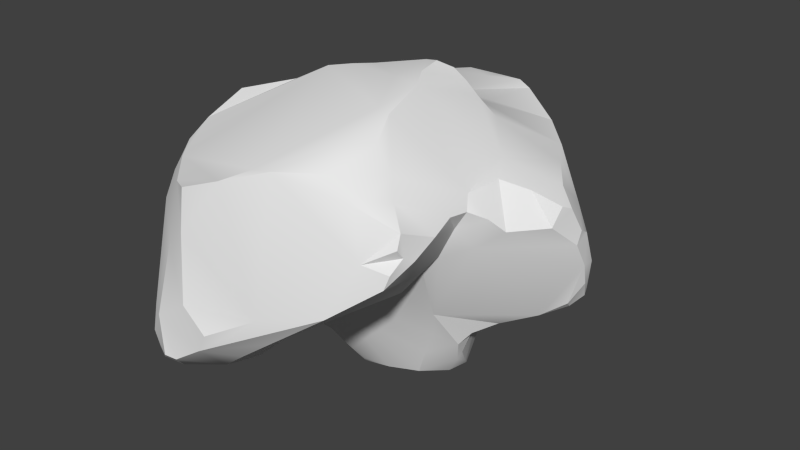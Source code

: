# Source: MineralChunks.blend  (saved by Blender 2.78.0; exported with 4.5.12 LTS)
import bpy
from mathutils import Matrix  # noqa: F401  (used for matrix-valued properties, if any)

bpy.ops.wm.read_factory_settings(use_empty=True)
scene = bpy.context.scene
scene.name = 'Scene'

# ---- collections
col_collection_1 = bpy.data.collections.new('Collection 1'); scene.collection.children.link(col_collection_1)

# ---- materials (node trees are filled in below, after node groups)
mat_material = bpy.data.materials.new('Material')
mat_material.alpha_threshold = 0.0
mat_material.use_transparent_shadow = False
mat_material.roughness = 0.5
mat_material.line_color = (0.0, 0.0, 0.0, 1.0)

# ---- node groups
ng_auto_smooth = bpy.data.node_groups.new('Auto Smooth', 'GeometryNodeTree')
_s = ng_auto_smooth.interface.new_socket(name='Geometry', in_out='OUTPUT', socket_type='NodeSocketGeometry')
_s = ng_auto_smooth.interface.new_socket(name='Geometry', in_out='INPUT', socket_type='NodeSocketGeometry')
_s = ng_auto_smooth.interface.new_socket(name='Angle', in_out='INPUT', socket_type='NodeSocketFloat')
_s.subtype = 'ANGLE'
_s.min_value = 0.0
_s.max_value = 3.142
ng_auto_smooth.is_modifier = True
_N = ng_auto_smooth.nodes; _L = ng_auto_smooth.links
n0 = _N.new('NodeGroupOutput'); n0.name = 'Group Output'; n0.location = (480, -100)
n1 = _N.new('NodeGroupInput'); n1.name = 'Group Input'; n1.location = (-420, -300)
n2 = _N.new('NodeGroupInput'); n2.name = 'Group Input.001'; n2.location = (-60, -100)
n3 = _N.new('GeometryNodeSetShadeSmooth'); n3.name = 'Set Shade Smooth'; n3.location = (120, -100)
n3.domain = 'EDGE'
n4 = _N.new('GeometryNodeSetShadeSmooth'); n4.name = 'Set Shade Smooth.001'; n4.location = (300, -100)
n5 = _N.new('GeometryNodeInputMeshEdgeAngle'); n5.name = 'Edge Angle'; n5.location = (-420, -220)
n6 = _N.new('GeometryNodeInputEdgeSmooth'); n6.name = 'Is Edge Smooth'; n6.location = (-60, -160)
n7 = _N.new('GeometryNodeInputShadeSmooth'); n7.name = 'Is Face Smooth'; n7.location = (-240, -340)
n8 = _N.new('FunctionNodeBooleanMath'); n8.name = 'Boolean Math'; n8.location = (-60, -220)
n9 = _N.new('FunctionNodeCompare'); n9.name = 'Compare'; n9.location = (-240, -180)
n9.operation = 'LESS_EQUAL'
_L.new(n5.outputs[0], n9.inputs[0])
_L.new(n4.outputs[0], n0.inputs[0])
_L.new(n1.outputs[1], n9.inputs[1])
_L.new(n9.outputs[0], n8.inputs[0])
_L.new(n7.outputs[0], n8.inputs[1])
_L.new(n2.outputs[0], n3.inputs[0])
_L.new(n6.outputs[0], n3.inputs[1])
_L.new(n3.outputs[0], n4.inputs[0])
_L.new(n8.outputs[0], n3.inputs[2])
n0.is_active_output = True

# ---- material node trees

# ---- world
world_world = bpy.data.worlds.new('World'); scene.world = world_world
world_world.color = (0.05088, 0.05088, 0.05088)
world_world.use_sun_shadow = False
world_world.sun_shadow_jitter_overblur = 0.0
world_world.cycles.sampling_method = 'NONE'
world_world.cycles.sample_map_resolution = 256

# ---- meshes
me_cube = bpy.data.meshes.new('Cube')
me_cube.from_pydata([(-1.357, 0.0484, -0.9126), (-1.512, -0.05501, -0.7805), (-0.4368, 0.002387, -1.585), (1.321, 0.5366, -0.6052), (-0.5851, 0.09665, -1.529), (-1.089, 0.1816, -1.068), (-1.334, -0.8275, -1.045), (-1.219, -1.144, -0.9994), (-0.512, -0.7717, -1.003), (-1.378, -0.506, -1.074), (-0.6001, 0.3202, -1.588), (-1.0, 0.4544, -1.074), (-1.307, 0.01008, -1.037), (-1.115, -0.3717, -1.181), (1.299, 0.6026, -0.6666), (1.168, 0.7689, -0.7404), (-0.5278, 0.9333, -1.431), (1.395, 0.6661, -0.5574), (1.457, 0.5133, -0.1936), (1.111, 0.4542, -0.7609), (1.429, 0.4198, 0.01083), (0.4959, 0.294, -1.38), (-0.6432, 0.6739, -1.576), (0.3922, 0.2079, -1.487), (-0.312, -0.1028, -1.525), (-0.0496, -0.08599, -1.488), (0.3111, 1.922, -0.4693), (-0.6649, 0.8939, -1.413), (0.4979, 0.1771, -1.316), (0.4403, 0.3898, -1.477), (0.5189, 0.4093, -1.03), (0.2273, 1.491, 0.7089), (0.1402, 0.2832, 1.256), (0.01354, -0.0733, 1.198), (1.106, -0.08526, 0.2184), (-0.7397, 0.9873, -1.263), (-1.176, -1.31, 0.5007), (-0.445, 0.8487, -1.581), (-1.036, 0.3872, -0.3481), (-1.071, 0.314, -0.842), (-0.9313, 0.7553, -1.166), (-0.8944, 1.155, -1.047), (-0.9349, 1.5, -0.5315), (-0.9431, -0.7889, -1.166), (0.2007, 1.752, 0.31), (-0.5005, 1.882, -0.3173), (0.04566, 2.007, -0.1678), (-0.0629, 2.008, -0.04503), (-0.6593, 1.568, -1.054), (-0.9418, 1.394, -0.7923), (-0.8627, 1.228, -0.2827), (-0.4914, 1.494, -0.09581), (-1.145, 0.5028, -0.1798), (0.2138, 1.976, -0.3489), (-1.293, 1.13, 0.6093), (-1.518, -0.2477, 0.6561), (-0.338, 1.981, -0.2138), (-0.109, 1.535, 0.7445), (-1.428, -0.1331, 0.7866), (-1.108, -1.678, -0.5176), (-0.3404, 1.824, -0.8977), (-0.6161, -1.795, -0.29), (-0.7084, -1.676, 0.2457), (-0.9644, -1.336, -1.046), (0.4227, -0.7531, 0.9687), (-1.455, 0.9316, 0.5249), (-1.499, 1.026, 0.4363), (-1.575, -0.05161, 0.09496), (-1.245, 0.3273, 0.3616), (-0.7659, -1.204, -1.108), (0.7311, -0.7593, -0.01851), (-0.6984, -1.85, -0.7816), (-0.4987, -0.3476, -1.11), (-1.159, -1.383, -0.8836), (0.2299, 0.8844, 0.7782), (-0.8476, -1.669, -0.986), (0.9057, -0.9159, 0.2525), (0.2927, 0.4745, 1.072), (-0.5914, -1.293, -1.039), (-1.266, -1.236, -0.8602), (-0.002028, -1.499, -0.5262), (-0.8486, -1.409, -1.07), (-0.2051, 0.9553, -1.154), (-0.8826, -1.655, 0.1025), (-0.3805, -1.812, -0.4602), (-0.4484, -1.822, -0.6142), (0.7786, 1.445, -0.5219), (0.8572, 0.8132, -0.8425), (0.6113, 0.2312, -0.9945), (0.3456, -0.3937, -0.4543), (-0.6241, -0.1887, -1.28), (-0.5317, -1.499, -0.9401), (-1.15, 0.8462, -0.1648), (-1.094, 1.082, -0.1493), (-0.07417, 0.8233, -1.464), (0.7959, 0.2839, 0.6278), (0.3233, 1.542, 0.5487), (0.5247, 0.5687, 0.7975), (0.2246, -0.5207, 1.121), (0.3288, -1.13, 0.8321), (0.6534, -1.209, 0.259), (0.903, -0.6846, 0.3504), (-0.7362, 1.322, 0.7023), (-1.375, 1.073, 0.1333), (1.239, 0.4662, 0.4461), (1.403, 0.3445, 0.3479), (-1.472, -0.6875, 0.6718), (-1.205, -1.203, 0.572), (-0.2802, -1.54, -0.7366), (0.3337, -0.5166, 1.099), (0.2216, -0.9565, 0.9692), (-1.401, 0.05742, 0.5638), (-1.159, 0.0358, 0.8787), (-1.48, -0.006082, 0.633), (-1.04, 0.6161, -0.2838), (-1.205, 0.4034, -0.02831), (-0.8385, 0.3292, 0.7748), (-1.235, 0.3667, 0.1842), (-1.359, 0.6305, 0.5752), (1.434, 0.4647, 0.1233), (0.8155, -1.152, 0.08577), (-1.378, 0.7392, 0.2256), (-0.3957, -1.545, 0.7134), (-1.246, 0.2607, 0.6198), (1.299, 0.6106, 0.2796), (-0.01632, -1.629, -0.2735), (-0.2868, -0.3901, -0.8918), (-0.2034, -1.385, 0.8037), (0.5171, -1.132, 0.6507), (-0.8929, -1.521, 0.5611), (-0.6294, 0.1586, 1.095), (0.5684, -1.053, 0.6737), (-0.06502, -0.393, -0.7251), (0.8766, -1.008, 0.3056), (0.8456, -1.119, 0.198), (0.6007, -0.4425, -0.1521), (0.8126, -0.3365, 0.2489), (0.9021, -0.3071, 0.4073), (1.019, -0.1908, 0.3368), (-0.4681, 0.3887, 0.8274), (-0.03256, 1.694, 0.3852), (-0.04537, 0.7806, 0.827), (0.3847, 0.5173, 0.9484), (0.2505, -0.09476, 1.186), (0.00962, 0.3176, 1.227), (-0.1571, 1.648, 0.2508), (1.1, 0.9809, -0.7022), (1.415, 0.5777, 0.05979), (1.438, 0.5816, -0.3935), (-0.8273, 0.7467, -1.331), (0.1694, 0.0622, 1.235), (-0.3872, 1.67, -1.026), (1.333, 0.1924, 0.2163), (-0.9609, 1.034, -0.2652), (0.2625, 0.581, 0.9095), (0.1797, 0.001086, -1.48), (-0.9982, -0.02626, -1.18), (-0.7834, -0.1025, -1.287), (-0.3838, -0.238, -1.327), (-0.2792, -0.1488, -1.465), (-1.04, 1.196, -0.1215), (-1.052, 0.3578, -0.5851), (0.3534, -0.0777, -1.163), (-0.9832, 0.4171, -1.174), (-1.541, -0.01112, -0.03024), (-1.556, -0.09875, 0.4164), (-1.02, 0.8285, 0.7315), (0.3175, 1.853, -0.6919), (-1.088, 0.3368, -0.422), (-0.02371, 1.936, 0.121), (0.07554, 1.847, -0.8357), (-0.08042, 1.277, 0.8107), (-0.467, 0.8851, -1.528), (0.4428, -0.0955, -0.9488), (0.5777, 1.319, 0.5532), (0.7954, 0.3339, -0.9093), (0.6508, 0.1622, -0.9786), (0.06631, 1.583, 0.654), (-0.884, -0.1707, -1.205), (-0.504, 1.417, 0.7499), (0.2684, 0.6359, 0.871), (1.326, 0.8175, -0.5792), (0.8666, -1.063, 0.3828), (-0.9561, 1.199, -0.195), (0.6966, -0.8955, 0.6337), (-0.05681, -1.353, 0.818), (-1.496, -0.2808, 0.8028), (-0.9202, -1.785, -0.8836), (-0.4731, 0.9985, -1.207), (-1.468, 0.9842, 0.2719), (-1.28, 0.4182, 0.634), (-0.8489, 0.102, 1.046), (-0.3442, 0.8983, -1.514), (-0.5992, -0.4032, -1.073), (0.8642, -0.2494, 0.5289), (0.8731, -0.4727, 0.4163), (0.8391, -0.9935, 0.4808), (-0.7717, 1.145, -1.192), (1.138, 0.1864, 0.4759), (0.422, 0.6702, -1.088), (-0.05348, 0.7687, -1.491), (-0.4311, 0.2245, 1.126), (1.007, 0.7925, 0.4695), (-1.305, 0.8791, 0.672), (0.9212, 0.06044, 0.5505), (0.02937, 0.5147, 0.9048), (0.8416, 1.068, 0.4829), (0.2831, 0.7607, -1.407), (0.4888, 1.763, -0.4866), (0.53, 0.2001, -1.236), (0.2501, -0.03667, -1.43), (0.5722, 0.08328, -1.084), (0.1469, 0.703, -1.477), (-1.232, 0.3426, 0.2584), (0.7057, -0.3865, -0.007668), (-0.4244, -0.4687, -0.9617), (0.508, -0.1813, -0.6926), (-0.5212, -1.149, -1.027), (-1.109, -1.612, -0.7481), (-0.7586, -0.3686, -1.108), (-0.495, -0.6089, -0.9868), (-1.364, -0.9267, -0.8874), (0.3071, 0.7665, -1.327), (0.5994, -0.8049, 0.7831), (0.4473, -1.381, -0.1949), (-0.9958, -1.764, -0.8271), (1.367, 0.266, 0.3817), (-1.009, -1.792, -0.6637), (-0.9105, -1.808, -0.4786), (-0.8133, -1.864, -0.7804), (0.1246, 1.492, 0.7643), (-0.2053, 1.561, 0.6714), (-0.5122, 1.2, 0.7983), (-0.3514, 1.413, 0.79), (0.2918, 1.81, -0.7495), (-0.8832, 1.312, -0.3788), (-0.2096, 1.82, -0.9789), (-0.112, 1.841, -0.9367), (0.04538, 1.958, 0.06806), (-0.2178, 2.022, -0.134), (-0.7079, 1.789, -0.4713), (-0.6718, 1.413, -1.118), (-0.9255, 1.325, -0.5347), (-0.7111, 1.759, -0.6658), (-0.8724, 1.684, -0.6682), (-1.113, 0.3757, -0.266), (0.2462, 0.8156, -1.083), (-1.193, 0.5484, 0.6808), (-1.263, 0.283, 0.5407), (0.211, 0.4156, 1.178), (-0.7164, -1.621, 0.5977), (-1.211, -1.394, 0.2799), (-1.414, -0.9499, 0.5775), (1.444, 0.6452, -0.2132), (0.9245, -0.2231, 0.08105), (-1.52, -0.2116, -0.8536), (-1.041, 0.8461, -0.2613), (-1.426, -0.3268, -1.055), (-1.514, -0.3799, -0.7872), (-1.293, -0.2543, -1.14), (-1.578, -0.07573, -0.5668), (-0.8777, 1.58, -0.8447), (0.5073, 1.571, -0.7292)], [], [(149, 163, 11), (31, 174, 96), (139, 232, 166), (117, 68, 213), (175, 199, 87), (156, 157, 178), (88, 30, 175), (118, 248, 190), (194, 137, 138), (99, 128, 131), (216, 211, 176), (24, 25, 159), (118, 65, 121), (57, 230, 177), (111, 113, 58), (81, 69, 78), (180, 154, 142), (58, 55, 186), (38, 161, 168), (125, 85, 224), (136, 137, 195), (149, 27, 22), (256, 153, 41), (138, 137, 136), (62, 250, 129), (109, 64, 223), (100, 134, 133), (201, 33, 144), (88, 176, 211), (247, 166, 203), (80, 224, 85), (242, 50, 235), (212, 2, 10), (133, 182, 100), (252, 36, 107), (134, 120, 76), (88, 175, 176), (195, 101, 136), (249, 144, 32), (105, 226, 152), (222, 246, 199), (148, 3, 14), (160, 183, 93), (158, 72, 90), (192, 37, 172), (245, 260, 164), (192, 188, 82), (221, 79, 251), (50, 153, 93), (142, 154, 77), (55, 58, 113), (258, 255, 257), (184, 131, 196), (122, 62, 125), (141, 74, 31), (181, 17, 14), (203, 166, 54), (165, 113, 111), (43, 7, 6), (42, 244, 49), (130, 201, 139), (149, 40, 35), (50, 93, 183), (245, 38, 168), (12, 0, 39), (15, 14, 19), (18, 253, 147), (12, 259, 257), (28, 210, 23), (169, 44, 238), (114, 52, 92), (110, 64, 109), (65, 54, 66), (191, 106, 107), (93, 103, 160), (162, 173, 132), (242, 42, 49), (206, 181, 86), (46, 47, 169), (19, 14, 3), (94, 37, 192), (27, 149, 35), (129, 107, 36), (61, 83, 228), (129, 36, 251), (41, 241, 197), (79, 221, 7), (71, 85, 228), (57, 231, 233), (4, 2, 90), (232, 171, 233), (163, 5, 11), (239, 47, 46), (125, 84, 85), (105, 124, 104), (206, 202, 124), (40, 149, 11), (124, 202, 104), (257, 259, 9), (139, 166, 116), (247, 116, 166), (123, 116, 190), (171, 232, 141), (116, 247, 190), (139, 205, 141), (232, 139, 141), (123, 190, 248), (152, 198, 34), (30, 199, 175), (138, 34, 204), (226, 198, 152), (34, 198, 204), (215, 72, 126), (138, 204, 194), (110, 99, 64), (99, 223, 64), (131, 184, 223), (223, 99, 131), (254, 20, 34), (162, 211, 173), (19, 216, 175), (148, 18, 3), (20, 152, 34), (214, 216, 254), (28, 162, 210), (162, 28, 211), (254, 18, 20), (18, 19, 3), (18, 254, 19), (244, 261, 49), (216, 176, 175), (216, 214, 135), (216, 173, 211), (216, 135, 89), (216, 19, 254), (177, 140, 57), (121, 115, 117), (140, 231, 57), (117, 213, 68), (118, 121, 248), (66, 189, 65), (121, 68, 248), (65, 189, 121), (121, 117, 68), (5, 163, 156), (163, 10, 4), (157, 163, 4), (163, 149, 22), (163, 22, 10), (119, 147, 124), (163, 157, 156), (48, 151, 241), (112, 111, 58), (124, 105, 119), (81, 91, 75), (81, 78, 91), (42, 242, 235), (180, 142, 97), (55, 106, 186), (218, 75, 225), (81, 75, 63), (75, 73, 63), (75, 187, 225), (75, 218, 73), (262, 86, 146), (167, 208, 262), (146, 86, 181), (262, 208, 86), (167, 26, 208), (103, 121, 189), (115, 92, 52), (134, 100, 120), (103, 92, 121), (92, 115, 121), (115, 52, 245), (52, 38, 245), (52, 114, 38), (125, 224, 100), (46, 56, 239), (100, 224, 120), (26, 167, 170), (243, 45, 60), (243, 240, 45), (53, 26, 170), (170, 237, 60), (60, 45, 56), (56, 46, 53), (56, 170, 60), (56, 53, 170), (66, 103, 189), (153, 50, 242), (22, 27, 37), (27, 172, 37), (73, 7, 63), (41, 242, 49), (161, 40, 39), (256, 161, 114), (153, 242, 41), (40, 11, 39), (40, 161, 256), (41, 40, 256), (161, 38, 114), (48, 60, 151), (254, 138, 136), (254, 34, 138), (195, 184, 101), (129, 83, 62), (194, 204, 95), (249, 150, 77), (249, 32, 150), (143, 194, 95), (194, 184, 195), (194, 143, 109), (184, 194, 223), (196, 182, 133), (142, 143, 95), (142, 77, 143), (194, 109, 223), (133, 101, 196), (101, 184, 196), (33, 201, 130), (142, 95, 97), (77, 150, 143), (32, 144, 150), (203, 65, 118), (118, 190, 247), (144, 33, 150), (118, 247, 203), (16, 27, 35), (35, 188, 16), (71, 75, 91), (108, 85, 91), (85, 71, 91), (227, 225, 187), (23, 210, 155), (108, 80, 85), (133, 134, 76), (2, 4, 10), (94, 200, 37), (212, 10, 200), (212, 207, 29), (23, 212, 29), (25, 24, 2), (212, 155, 25), (181, 253, 17), (10, 22, 37), (200, 10, 37), (212, 23, 155), (25, 2, 212), (253, 148, 17), (76, 70, 101), (76, 120, 70), (214, 136, 101), (70, 135, 214), (70, 214, 101), (105, 152, 119), (76, 101, 133), (152, 20, 119), (168, 161, 39), (17, 148, 14), (159, 158, 24), (194, 195, 137), (158, 2, 24), (158, 90, 2), (248, 68, 111), (111, 123, 248), (117, 164, 68), (245, 164, 115), (168, 39, 0), (260, 168, 1), (115, 164, 117), (168, 0, 1), (207, 246, 222), (260, 245, 168), (68, 164, 111), (192, 82, 94), (192, 172, 16), (246, 94, 82), (192, 16, 188), (246, 207, 94), (251, 79, 59), (106, 67, 252), (55, 165, 106), (67, 106, 165), (260, 258, 164), (252, 221, 251), (252, 258, 221), (36, 252, 251), (258, 67, 164), (150, 33, 143), (98, 109, 143), (252, 67, 258), (73, 218, 59), (79, 73, 59), (98, 143, 33), (113, 165, 55), (177, 230, 31), (7, 221, 6), (258, 9, 221), (234, 170, 167), (255, 258, 260), (221, 9, 6), (211, 28, 209), (258, 257, 9), (260, 1, 255), (100, 196, 128), (29, 207, 222), (30, 29, 199), (88, 211, 209), (29, 30, 21), (30, 88, 209), (29, 222, 199), (30, 209, 21), (185, 99, 110), (196, 100, 182), (196, 131, 128), (110, 127, 185), (225, 227, 218), (227, 59, 218), (5, 156, 12), (240, 243, 244), (128, 185, 100), (156, 259, 12), (136, 214, 254), (250, 62, 122), (185, 125, 100), (61, 125, 62), (122, 125, 185), (128, 99, 185), (61, 84, 125), (202, 206, 97), (95, 204, 198), (74, 180, 174), (202, 97, 95), (172, 27, 16), (180, 206, 174), (95, 198, 104), (261, 41, 49), (104, 202, 95), (206, 180, 97), (74, 174, 31), (230, 141, 31), (230, 171, 141), (232, 233, 179), (181, 15, 146), (181, 14, 15), (54, 166, 102), (54, 65, 203), (165, 111, 67), (232, 179, 102), (102, 166, 232), (240, 51, 45), (111, 164, 67), (50, 51, 235), (145, 140, 169), (169, 47, 239), (42, 240, 244), (51, 42, 235), (239, 145, 169), (239, 56, 145), (43, 9, 13), (51, 56, 45), (56, 51, 145), (240, 42, 51), (69, 81, 63), (9, 43, 6), (63, 43, 69), (9, 259, 13), (209, 28, 21), (43, 63, 7), (155, 210, 25), (205, 201, 144), (205, 77, 154), (139, 201, 205), (111, 112, 123), (191, 116, 112), (93, 153, 256), (249, 205, 144), (112, 116, 123), (116, 130, 139), (205, 249, 77), (116, 191, 130), (13, 259, 156), (40, 41, 197), (104, 198, 226), (40, 197, 35), (71, 229, 75), (104, 226, 105), (187, 229, 227), (227, 229, 228), (229, 187, 75), (5, 12, 39), (175, 15, 19), (148, 253, 18), (18, 147, 20), (175, 87, 15), (103, 93, 92), (147, 119, 20), (93, 256, 92), (246, 87, 199), (188, 35, 197), (236, 82, 151), (262, 170, 234), (237, 170, 82), (197, 241, 188), (151, 82, 241), (237, 82, 236), (82, 170, 262), (246, 262, 87), (246, 82, 262), (241, 82, 188), (207, 212, 94), (231, 145, 179), (231, 140, 145), (54, 103, 66), (103, 54, 160), (160, 54, 102), (51, 102, 179), (255, 1, 0), (160, 51, 183), (160, 102, 51), (51, 50, 183), (145, 51, 179), (212, 200, 94), (12, 255, 0), (257, 255, 12), (15, 87, 146), (146, 87, 262), (28, 23, 21), (31, 96, 177), (21, 23, 29), (44, 177, 96), (177, 44, 140), (217, 78, 69), (44, 169, 140), (219, 220, 8), (13, 219, 43), (13, 156, 178), (193, 72, 215), (220, 193, 215), (8, 217, 43), (178, 219, 13), (217, 69, 43), (43, 219, 8), (220, 219, 193), (256, 114, 92), (261, 244, 243), (98, 110, 109), (127, 107, 122), (48, 243, 60), (48, 261, 243), (127, 110, 98), (98, 33, 130), (112, 106, 191), (112, 58, 186), (250, 122, 129), (106, 112, 186), (191, 98, 130), (127, 191, 107), (126, 72, 158), (191, 127, 98), (122, 107, 129), (126, 210, 162), (25, 210, 126), (173, 216, 89), (126, 162, 132), (158, 25, 126), (132, 173, 89), (158, 159, 25), (236, 151, 60), (208, 44, 86), (208, 26, 53), (238, 53, 46), (44, 96, 174), (206, 124, 147), (181, 206, 253), (238, 46, 169), (206, 147, 253), (44, 174, 86), (238, 44, 208), (86, 174, 206), (53, 238, 208), (180, 74, 141), (154, 141, 205), (154, 180, 141), (70, 89, 135), (126, 8, 220), (80, 132, 89), (220, 215, 126), (91, 217, 108), (91, 78, 217), (8, 132, 80), (89, 70, 224), (70, 120, 224), (217, 80, 108), (80, 89, 224), (217, 8, 80), (8, 126, 132), (62, 83, 61), (227, 228, 59), (129, 251, 83), (178, 90, 219), (251, 59, 83), (178, 157, 90), (59, 228, 83), (90, 72, 193), (219, 90, 193), (261, 48, 241), (261, 241, 41), (79, 7, 73), (157, 4, 90), (228, 85, 61), (85, 84, 61), (71, 228, 229), (233, 231, 179), (171, 230, 57), (171, 57, 233), (5, 39, 11), (237, 236, 60), (252, 107, 106), (127, 122, 185), (234, 167, 262)])
me_cube.polygons.foreach_set('use_smooth', [True] * 522)
_uv = me_cube.uv_layers.new(name='UVMap')
_uv.uv.foreach_set('vector', [0.0794, 0.288, 0.05208, 0.2423, 0.06323, 0.2326, 0.4279, 0.6418, 0.4114, 0.6965, 0.4041, 0.6501, 0.8058, 0.1269, 0.7001, 0.1478, 0.73, 0.06607, 0.2335, 0.3173, 0.2335, 0.3426, 0.232, 0.328, 0.5613, 0.5932, 0.5515, 0.5216, 0.6136, 0.5521, 0.8586, 0.5371, 0.8773, 0.5654, 0.858, 0.5615, 0.5319, 0.5846, 0.5385, 0.5575, 0.5613, 0.5932, 0.1961, 0.03951, 0.1529, 0.02224, 0.175, 0.02007, 0.3137, 0.1732, 0.2994, 0.1849, 0.28, 0.1699, 0.4054, 0.2889, 0.3704, 0.2927, 0.3666, 0.2802, 0.773, 0.5052, 0.7165, 0.5332, 0.7138, 0.513, 0.9313, 0.6133, 0.9481, 0.6414, 0.9251, 0.6218, 0.1961, 0.03951, 0.2282, 0.06355, 0.1854, 0.08783, 0.544, 0.8309, 0.5215, 0.8532, 0.5173, 0.8322, 0.8481, 0.01027, 0.8613, 0.0, 0.8877, 0.008591, 0.4696, 0.2228, 0.4844, 0.1986, 0.5065, 0.2157, 0.821, 0.2535, 0.8296, 0.2527, 0.838, 0.2696, 0.2115, 0.3219, 0.1946, 0.3369, 0.1911, 0.3173, 0.9152, 0.7611, 0.9153, 0.7277, 0.9229, 0.7493, 0.1316, 0.7377, 0.1277, 0.6562, 0.1677, 0.8019, 0.8064, 0.9963, 0.782, 0.9982, 0.7843, 0.975, 0.0794, 0.288, 0.09045, 0.3125, 0.05369, 0.3173, 0.1638, 0.1623, 0.1851, 0.1781, 0.1464, 0.2808, 0.8204, 0.3523, 0.8436, 0.3585, 0.8393, 0.3838, 0.6814, 0.7561, 0.6666, 0.7086, 0.6937, 0.702, 0.4217, 0.1969, 0.4042, 0.2317, 0.3706, 0.2424, 0.5735, 0.3224, 0.5588, 0.2973, 0.5735, 0.2838, 0.2335, 0.5129, 0.2868, 0.5642, 0.2358, 0.5775, 0.2379, 0.8985, 0.2335, 0.8893, 0.2496, 0.8769, 0.7605, 0.03217, 0.73, 0.06607, 0.7138, 0.02833, 0.1664, 0.7226, 0.1677, 0.8019, 0.1277, 0.6562, 0.2008, 0.2311, 0.2062, 0.1963, 0.2096, 0.2129, 0.504, 0.89, 0.5869, 0.9828, 0.5417, 1.0, 0.6076, 0.2984, 0.5957, 0.2945, 0.6076, 0.2568, 0.782, 0.6548, 0.74, 0.6895, 0.7452, 0.6746, 0.8212, 0.8882, 0.8371, 0.8851, 0.809, 0.9156, 0.5319, 0.5846, 0.5613, 0.5932, 0.5297, 0.5955, 0.7843, 0.975, 0.7939, 0.9465, 0.8064, 0.9963, 0.8722, 0.2488, 0.887, 0.2207, 0.8919, 0.2389, 0.2074, 0.5951, 0.2172, 0.5896, 0.2324, 0.6095, 0.5336, 0.2568, 0.546, 0.2891, 0.5155, 0.2891, 0.1991, 0.6965, 0.2135, 0.7271, 0.2072, 0.7384, 0.214, 0.17, 0.2091, 0.1813, 0.1991, 0.164, 0.899, 0.6202, 0.8639, 0.6205, 0.8815, 0.5904, 0.6018, 0.6727, 0.5951, 0.6557, 0.6031, 0.6558, 0.9266, 0.7716, 1.0, 0.7153, 1.0, 0.7909, 0.6018, 0.6727, 0.647, 0.6675, 0.6459, 0.7015, 0.09638, 0.5505, 0.05592, 0.5482, 0.04149, 0.3925, 0.2062, 0.1963, 0.1851, 0.1781, 0.1991, 0.164, 0.838, 0.2696, 0.8296, 0.2527, 0.8554, 0.2587, 0.1946, 0.3369, 0.2115, 0.3219, 0.2272, 0.342, 0.1689, 0.5347, 0.1911, 0.5443, 0.1754, 0.574, 0.3485, 0.2584, 0.3666, 0.2802, 0.3219, 0.2746, 0.01271, 0.7879, 0.03298, 0.7102, 0.1316, 0.7377, 0.4279, 0.7517, 0.4637, 0.7604, 0.4685, 0.8425, 0.6666, 0.5998, 0.6598, 0.6219, 0.641, 0.6178, 0.7138, 0.02833, 0.73, 0.06607, 0.6828, 0.0365, 0.8919, 0.2664, 0.8974, 0.2324, 0.9118, 0.2375, 0.9063, 0.1584, 0.9527, 0.1174, 0.9611, 0.1616, 0.2215, 0.2425, 0.2335, 0.2732, 0.1916, 0.2659, 0.8908, 0.1281, 0.8872, 0.1568, 0.8421, 0.148, 0.0794, 0.288, 0.09187, 0.2662, 0.1117, 0.2991, 0.9152, 0.8142, 0.8852, 0.8405, 0.899, 0.8214, 0.9266, 0.7716, 0.9152, 0.7611, 0.9229, 0.7493, 0.9555, 0.6548, 0.9621, 0.6726, 0.916, 0.6912, 0.6416, 0.5879, 0.641, 0.6178, 0.6067, 0.6134, 0.2015, 0.6677, 0.1851, 0.6755, 0.1859, 0.6397, 0.2219, 0.576, 0.186, 0.5896, 0.1754, 0.574, 0.6963, 0.5615, 0.721, 0.6013, 0.688, 0.5879, 0.4807, 0.7503, 0.4756, 0.7975, 0.4691, 0.7488, 0.1355, 0.1491, 0.1296, 0.126, 0.1707, 0.1478, 0.4262, 0.2626, 0.4042, 0.2317, 0.4217, 0.1969, 0.7035, 0.005486, 0.6828, 0.0365, 0.6909, 0.0, 0.2355, 0.4512, 0.3205, 0.3306, 0.398, 0.3457, 0.1991, 0.164, 0.2181, 0.1219, 0.214, 0.17, 0.7382, 0.5653, 0.7505, 0.5354, 0.8301, 0.565, 0.2008, 0.2311, 0.2215, 0.2425, 0.1916, 0.2659, 0.4105, 0.7484, 0.2814, 0.8463, 0.2674, 0.7305, 0.6286, 0.2995, 0.6184, 0.28, 0.6286, 0.2568, 0.2324, 0.7535, 0.2072, 0.7384, 0.2135, 0.7271, 0.4835, 0.9173, 0.4749, 0.971, 0.4691, 0.9542, 0.09045, 0.3125, 0.0794, 0.288, 0.1117, 0.2991, 0.6937, 0.702, 0.7452, 0.6746, 0.74, 0.6895, 0.6929, 0.8329, 0.7095, 0.7666, 0.735, 0.846, 0.6937, 0.702, 0.74, 0.6895, 0.7509, 0.7198, 0.1464, 0.2808, 0.1709, 0.3133, 0.1351, 0.3007, 0.05592, 0.5482, 0.09638, 0.5505, 0.06796, 0.5689, 0.725, 0.8946, 0.6899, 0.8819, 0.735, 0.846, 0.544, 0.8309, 0.5497, 0.8146, 0.5803, 0.8245, 0.9273, 0.5663, 0.9355, 0.5897, 0.8815, 0.5904, 0.7001, 0.1478, 0.7059, 0.2076, 0.6786, 0.176, 0.05208, 0.2423, 0.03212, 0.2105, 0.06323, 0.2326, 0.9452, 0.4714, 0.9442, 0.4941, 0.9224, 0.4973, 0.1316, 0.7377, 0.1168, 0.6769, 0.1277, 0.6562, 0.4188, 0.8769, 0.3996, 0.8425, 0.4279, 0.8466, 0.4105, 0.7484, 0.4191, 0.7917, 0.3996, 0.8425, 0.09187, 0.2662, 0.0794, 0.288, 0.06323, 0.2326, 0.3996, 0.8425, 0.4191, 0.7917, 0.4279, 0.8466, 0.9672, 0.2237, 0.9455, 0.2324, 0.9619, 0.2024, 0.8058, 0.1269, 0.73, 0.06607, 0.8005, 0.07441, 0.7605, 0.03217, 0.8005, 0.07441, 0.73, 0.06607, 0.7964, 0.01335, 0.8005, 0.07441, 0.7746, 0.01463, 0.7059, 0.2076, 0.7001, 0.1478, 0.7709, 0.1959, 0.8005, 0.07441, 0.7605, 0.03217, 0.7746, 0.01463, 0.8058, 0.1269, 0.8069, 0.1992, 0.7709, 0.1959, 0.7001, 0.1478, 0.8058, 0.1269, 0.7709, 0.1959, 0.1556, 0.01183, 0.175, 0.02007, 0.1529, 0.02224, 0.2335, 0.1176, 0.2766, 0.112, 0.2591, 0.1588, 0.5385, 0.5575, 0.5515, 0.5216, 0.5613, 0.5932, 0.28, 0.1699, 0.2591, 0.1588, 0.306, 0.1301, 0.5155, 0.324, 0.5183, 0.2891, 0.538, 0.324, 0.2591, 0.1588, 0.2766, 0.112, 0.306, 0.1301, 0.8436, 0.6237, 0.8286, 0.6424, 0.8333, 0.602, 0.28, 0.1699, 0.306, 0.1301, 0.3137, 0.1732, 0.4262, 0.2626, 0.4054, 0.2889, 0.4042, 0.2317, 0.4054, 0.2889, 0.3706, 0.2424, 0.4042, 0.2317, 0.3666, 0.2802, 0.3485, 0.2584, 0.3706, 0.2424, 0.3706, 0.2424, 0.4054, 0.2889, 0.3666, 0.2802, 0.8084, 0.3884, 0.7183, 0.3333, 0.7963, 0.3542, 0.7382, 0.5653, 0.7165, 0.5332, 0.7505, 0.5354, 0.6757, 0.4414, 0.773, 0.5052, 0.6964, 0.4882, 0.6722, 0.3704, 0.6924, 0.3497, 0.6666, 0.4043, 0.7183, 0.3333, 0.759, 0.3266, 0.7963, 0.3542, 0.8295, 0.4216, 0.773, 0.5052, 0.8084, 0.3884, 0.6963, 0.5615, 0.7382, 0.5653, 0.721, 0.6013, 0.7382, 0.5653, 0.6963, 0.5615, 0.7165, 0.5332, 0.8084, 0.3884, 0.6924, 0.3497, 0.7183, 0.3333, 0.6924, 0.3497, 0.6757, 0.4414, 0.6666, 0.4043, 0.6924, 0.3497, 0.8084, 0.3884, 0.6757, 0.4414, 0.2335, 0.2732, 0.2095, 0.2867, 0.1916, 0.2659, 0.773, 0.5052, 0.7138, 0.513, 0.6964, 0.4882, 0.773, 0.5052, 0.8295, 0.4216, 0.8294, 0.4476, 0.773, 0.5052, 0.7505, 0.5354, 0.7165, 0.5332, 0.773, 0.5052, 0.8294, 0.4476, 0.8206, 0.5004, 0.773, 0.5052, 0.6757, 0.4414, 0.8084, 0.3884, 0.5173, 0.8322, 0.5087, 0.7909, 0.544, 0.8309, 0.1854, 0.08783, 0.1284, 0.09953, 0.1386, 0.071, 0.5087, 0.7909, 0.5497, 0.8146, 0.544, 0.8309, 0.2286, 0.3411, 0.2272, 0.3311, 0.2286, 0.3173, 0.1961, 0.03951, 0.1854, 0.08783, 0.1529, 0.02224, 0.2335, 0.07934, 0.2174, 0.09676, 0.2282, 0.06355, 0.1854, 0.08783, 0.146, 0.04699, 0.1529, 0.02224, 0.2282, 0.06355, 0.2174, 0.09676, 0.1854, 0.08783, 0.1854, 0.08783, 0.1386, 0.071, 0.146, 0.04699, 0.03212, 0.2105, 0.05208, 0.2423, 0.0, 0.2119, 0.8926, 0.5014, 0.9481, 0.5447, 0.9273, 0.5663, 0.8773, 0.5654, 0.8926, 0.5014, 0.9273, 0.5663, 0.05208, 0.2423, 0.0794, 0.288, 0.05369, 0.3173, 0.05208, 0.2423, 0.05369, 0.3173, 0.01151, 0.2953, 0.3847, 0.8738, 0.3718, 0.8625, 0.3996, 0.8425, 0.8926, 0.5014, 0.8773, 0.5654, 0.8586, 0.5371, 0.5382, 0.3266, 0.5731, 0.3434, 0.5202, 0.3403, 0.8817, 0.04946, 0.8481, 0.01027, 0.8877, 0.008591, 0.3996, 0.8425, 0.4188, 0.8769, 0.3847, 0.8738, 0.4696, 0.2228, 0.5119, 0.2442, 0.4655, 0.2568, 0.4696, 0.2228, 0.5065, 0.2157, 0.5119, 0.2442, 0.2215, 0.2425, 0.2008, 0.2311, 0.2096, 0.2129, 0.5588, 0.2597, 0.583, 0.2568, 0.583, 0.2838, 0.1946, 0.3369, 0.136, 0.3344, 0.1911, 0.3173, 0.9579, 0.04187, 0.913, 0.0409, 0.941, 0.02519, 0.9059, 0.07663, 0.913, 0.0409, 0.9208, 0.08817, 0.913, 0.0409, 0.9542, 0.07955, 0.9208, 0.08817, 0.913, 0.0409, 0.9288, 0.0236, 0.941, 0.02519, 0.913, 0.0409, 0.9579, 0.04187, 0.9542, 0.07955, 0.6125, 0.7938, 0.647, 0.8186, 0.6264, 0.8787, 0.6163, 0.7553, 0.647, 0.7745, 0.6125, 0.7938, 0.2614, 0.8115, 0.2674, 0.7305, 0.2814, 0.8463, 0.6125, 0.7938, 0.647, 0.7745, 0.647, 0.8186, 0.2335, 0.6501, 0.2585, 0.6373, 0.2612, 0.6705, 0.2181, 0.1219, 0.1854, 0.08783, 0.2174, 0.09676, 0.1284, 0.09953, 0.1707, 0.1478, 0.1296, 0.126, 0.1686, 0.8873, 0.1448, 0.8693, 0.1761, 0.8731, 0.2181, 0.1219, 0.1707, 0.1478, 0.1854, 0.08783, 0.1707, 0.1478, 0.1284, 0.09953, 0.1854, 0.08783, 0.1284, 0.09953, 0.1296, 0.126, 0.1089, 0.1283, 0.1296, 0.126, 0.1044, 0.141, 0.1089, 0.1283, 0.1296, 0.126, 0.1355, 0.1491, 0.1044, 0.141, 0.1316, 0.7377, 0.1677, 0.8019, 0.1448, 0.8693, 0.9224, 0.4973, 0.9449, 0.4505, 0.9452, 0.4714, 0.1448, 0.8693, 0.1677, 0.8019, 0.1761, 0.8731, 0.8692, 0.5008, 0.8436, 0.4823, 0.8448, 0.4452, 0.9211, 0.3664, 0.9452, 0.4204, 0.8678, 0.3939, 0.9211, 0.3664, 0.9429, 0.3821, 0.9452, 0.4204, 0.8897, 0.5014, 0.8692, 0.5008, 0.8448, 0.4452, 0.8448, 0.4452, 0.8468, 0.417, 0.8678, 0.3939, 0.8678, 0.3939, 0.9452, 0.4204, 0.9449, 0.4505, 0.9449, 0.4505, 0.9224, 0.4973, 0.8897, 0.5014, 0.9449, 0.4505, 0.8448, 0.4452, 0.8678, 0.3939, 0.9449, 0.4505, 0.8897, 0.5014, 0.8448, 0.4452, 0.2335, 0.07934, 0.2181, 0.1219, 0.2174, 0.09676, 0.1851, 0.1781, 0.2062, 0.1963, 0.2008, 0.2311, 0.5987, 0.6219, 0.6239, 0.6331, 0.5951, 0.6557, 0.6239, 0.6331, 0.6031, 0.6558, 0.5951, 0.6557, 0.9542, 0.07955, 0.9527, 0.1174, 0.9208, 0.08817, 0.1464, 0.2808, 0.2008, 0.2311, 0.1916, 0.2659, 0.08509, 0.1666, 0.09187, 0.2662, 0.06275, 0.1934, 0.1638, 0.1623, 0.08509, 0.1666, 0.1355, 0.1491, 0.1851, 0.1781, 0.2008, 0.2311, 0.1464, 0.2808, 0.09187, 0.2662, 0.06323, 0.2326, 0.06275, 0.1934, 0.09187, 0.2662, 0.08509, 0.1666, 0.1638, 0.1623, 0.1464, 0.2808, 0.09187, 0.2662, 0.1638, 0.1623, 0.08509, 0.1666, 0.1044, 0.141, 0.1355, 0.1491, 0.8739, 0.3351, 0.8678, 0.3939, 0.8571, 0.3721, 0.8084, 0.3884, 0.8204, 0.3523, 0.8393, 0.3838, 0.8084, 0.3884, 0.7963, 0.3542, 0.8204, 0.3523, 0.3053, 0.2071, 0.3485, 0.2584, 0.2992, 0.2373, 0.6937, 0.702, 0.7095, 0.7666, 0.6814, 0.7561, 0.3137, 0.1732, 0.306, 0.1301, 0.3221, 0.09971, 0.4279, 0.07206, 0.4422, 0.1177, 0.4093, 0.06675, 0.4279, 0.07206, 0.4438, 0.08803, 0.4422, 0.1177, 0.432, 0.139, 0.3137, 0.1732, 0.3221, 0.09971, 0.3137, 0.1732, 0.3485, 0.2584, 0.3053, 0.2071, 0.3137, 0.1732, 0.432, 0.139, 0.4217, 0.1969, 0.3485, 0.2584, 0.3137, 0.1732, 0.3706, 0.2424, 0.5913, 0.3215, 0.583, 0.3092, 0.5913, 0.3002, 0.3883, 0.06407, 0.432, 0.139, 0.3221, 0.09971, 0.3883, 0.06407, 0.4093, 0.06675, 0.432, 0.139, 0.3137, 0.1732, 0.4217, 0.1969, 0.3706, 0.2424, 0.3019, 0.2826, 0.2992, 0.2373, 0.3219, 0.2746, 0.2992, 0.2373, 0.3485, 0.2584, 0.3219, 0.2746, 0.2868, 0.5642, 0.2335, 0.5129, 0.2353, 0.4836, 0.3883, 0.06407, 0.3221, 0.09971, 0.36, 0.06039, 0.4093, 0.06675, 0.4422, 0.1177, 0.432, 0.139, 0.2444, 0.5945, 0.2358, 0.5775, 0.2743, 0.5905, 0.7138, 0.02833, 0.7035, 0.005486, 0.7452, 0.009613, 0.7452, 0.009613, 0.7746, 0.01463, 0.7605, 0.03217, 0.2358, 0.5775, 0.2868, 0.5642, 0.2743, 0.5905, 0.7452, 0.009613, 0.7605, 0.03217, 0.7138, 0.02833, 0.6182, 0.6523, 0.6239, 0.6331, 0.647, 0.6311, 0.647, 0.6311, 0.647, 0.6675, 0.6182, 0.6523, 0.1276, 0.6151, 0.1506, 0.5896, 0.1761, 0.6327, 0.1682, 0.6743, 0.1277, 0.6562, 0.1761, 0.6327, 0.1277, 0.6562, 0.1276, 0.6151, 0.1761, 0.6327, 0.7565, 0.865, 0.7652, 0.885, 0.7587, 0.8961, 0.5745, 0.8651, 0.603, 0.8856, 0.5975, 0.8964, 0.1682, 0.6743, 0.1664, 0.7226, 0.1277, 0.6562, 0.8048, 0.9021, 0.8212, 0.8882, 0.809, 0.9156, 0.9355, 0.5897, 0.9273, 0.5663, 0.9481, 0.5447, 0.4835, 0.9173, 0.4916, 0.9164, 0.4749, 0.971, 0.504, 0.89, 0.5417, 1.0, 0.4916, 0.9164, 0.504, 0.89, 0.4979, 0.8683, 0.5512, 0.8555, 0.5745, 0.8651, 0.504, 0.89, 0.5512, 0.8555, 0.6046, 0.9287, 0.6022, 0.9654, 0.5869, 0.9828, 0.504, 0.89, 0.5975, 0.8964, 0.6046, 0.9287, 0.1761, 0.7338, 0.1851, 0.6755, 0.194, 0.7224, 0.5417, 1.0, 0.4939, 1.0, 0.4749, 0.971, 0.4916, 0.9164, 0.5417, 1.0, 0.4749, 0.971, 0.504, 0.89, 0.5745, 0.8651, 0.5975, 0.8964, 0.6046, 0.9287, 0.5869, 0.9828, 0.504, 0.89, 0.1851, 0.6755, 0.1991, 0.6965, 0.194, 0.7224, 0.809, 0.9156, 0.8492, 0.9412, 0.7939, 0.9465, 0.809, 0.9156, 0.8371, 0.8851, 0.8492, 0.9412, 0.8443, 0.993, 0.8064, 0.9963, 0.7939, 0.9465, 0.8492, 0.9412, 0.8681, 0.9872, 0.8443, 0.993, 0.8492, 0.9412, 0.8443, 0.993, 0.7939, 0.9465, 0.2074, 0.5951, 0.2324, 0.6095, 0.1983, 0.6266, 0.2929, 0.2719, 0.2992, 0.2373, 0.3019, 0.2826, 0.2324, 0.6095, 0.2077, 0.6396, 0.1983, 0.6266, 0.9229, 0.7493, 0.9153, 0.7277, 0.916, 0.6912, 0.194, 0.7224, 0.1991, 0.6965, 0.2072, 0.7384, 0.9251, 0.6218, 0.899, 0.6202, 0.9313, 0.6133, 0.3137, 0.1732, 0.3053, 0.2071, 0.2994, 0.1849, 0.899, 0.6202, 0.9355, 0.5897, 0.9313, 0.6133, 0.899, 0.6202, 0.8815, 0.5904, 0.9355, 0.5897, 0.1529, 0.02224, 0.146, 0.04699, 0.1287, 0.0, 0.1287, 0.0, 0.1556, 0.01183, 0.1529, 0.02224, 0.1386, 0.071, 0.08121, 0.06159, 0.146, 0.04699, 0.9266, 0.7716, 1.0, 0.7909, 0.9405, 0.8044, 0.9229, 0.7493, 0.916, 0.6912, 0.9621, 0.6726, 1.0, 0.7153, 0.9229, 0.7493, 0.9879, 0.687, 0.9405, 0.8044, 1.0, 0.7909, 0.9487, 0.8323, 0.9229, 0.7493, 0.9621, 0.6726, 0.9879, 0.687, 0.5963, 0.7501, 0.6404, 0.7552, 0.6061, 0.7553, 1.0, 0.7153, 0.9266, 0.7716, 0.9229, 0.7493, 0.146, 0.04699, 0.08121, 0.06159, 0.1287, 0.0, 0.6018, 0.6727, 0.6459, 0.7015, 0.5997, 0.7054, 0.6018, 0.6727, 0.6031, 0.6558, 0.6182, 0.6523, 0.6404, 0.7552, 0.5997, 0.7054, 0.6459, 0.7015, 0.6018, 0.6727, 0.6182, 0.6523, 0.647, 0.6675, 0.6404, 0.7552, 0.5963, 0.7501, 0.5997, 0.7054, 0.04149, 0.3925, 0.05592, 0.5482, 0.0, 0.5037, 0.136, 0.3344, 0.2173, 0.4132, 0.1008, 0.3479, 0.1946, 0.3369, 0.2129, 0.3694, 0.136, 0.3344, 0.2173, 0.4132, 0.136, 0.3344, 0.2129, 0.3694, 0.2104, 0.5039, 0.1689, 0.5347, 0.2223, 0.4314, 0.1008, 0.3479, 0.09638, 0.5505, 0.04149, 0.3925, 0.1008, 0.3479, 0.1689, 0.5347, 0.09638, 0.5505, 0.74, 0.6895, 0.782, 0.6548, 0.7509, 0.7198, 0.1689, 0.5347, 0.2173, 0.4132, 0.2223, 0.4314, 0.2743, 0.5905, 0.2868, 0.5642, 0.2982, 0.5943, 0.3532, 0.5748, 0.3569, 0.5886, 0.2982, 0.5943, 0.1008, 0.3479, 0.2173, 0.4132, 0.1689, 0.5347, 0.5588, 0.3198, 0.546, 0.2868, 0.5588, 0.2568, 0.5155, 0.3215, 0.4978, 0.3066, 0.5155, 0.2568, 0.3532, 0.5748, 0.2982, 0.5943, 0.2868, 0.5642, 0.2272, 0.342, 0.2129, 0.3694, 0.1946, 0.3369, 0.5173, 0.8322, 0.5215, 0.8532, 0.5073, 0.8555, 0.06796, 0.5689, 0.09638, 0.5505, 0.1091, 0.5733, 0.1689, 0.5347, 0.1517, 0.5773, 0.09638, 0.5505, 0.6582, 0.3983, 0.6386, 0.3727, 0.6666, 0.3971, 0.1911, 0.5443, 0.1689, 0.5347, 0.2104, 0.5039, 0.09638, 0.5505, 0.1517, 0.5773, 0.1091, 0.5733, 0.2496, 0.8769, 0.2832, 0.8877, 0.2719, 0.8917, 0.1689, 0.5347, 0.1754, 0.574, 0.1517, 0.5773, 0.2104, 0.5039, 0.2126, 0.5351, 0.1911, 0.5443, 0.1448, 0.8693, 0.1471, 0.9163, 0.1012, 0.8925, 0.3082, 0.9157, 0.31, 0.9667, 0.2989, 0.9683, 0.2484, 0.9224, 0.3082, 0.9157, 0.2625, 0.9576, 0.2379, 0.8985, 0.2496, 0.8769, 0.2719, 0.8917, 0.3082, 0.9157, 0.2484, 0.9224, 0.2925, 0.9035, 0.2484, 0.9224, 0.2379, 0.8985, 0.2719, 0.8917, 0.3082, 0.9157, 0.2989, 0.9683, 0.2625, 0.9576, 0.2484, 0.9224, 0.2719, 0.8917, 0.2925, 0.9035, 0.4438, 0.3266, 0.4054, 0.2889, 0.4262, 0.2626, 0.6184, 0.2568, 0.6184, 0.2976, 0.6076, 0.2694, 0.3219, 0.2746, 0.3666, 0.2802, 0.3704, 0.2927, 0.4115, 0.5551, 0.454, 0.4795, 0.455, 0.5003, 0.7652, 0.885, 0.7565, 0.865, 0.782, 0.864, 0.7565, 0.865, 0.7661, 0.8375, 0.782, 0.864, 0.4846, 0.0, 0.4859, 0.03276, 0.4536, 0.01513, 0.9429, 0.3821, 0.9211, 0.3664, 0.9327, 0.3448, 0.1012, 0.8925, 0.03493, 0.8394, 0.1448, 0.8693, 0.4859, 0.03276, 0.4438, 0.05267, 0.4536, 0.01513, 0.8393, 0.3838, 0.8295, 0.4216, 0.8084, 0.3884, 0.0, 0.7421, 0.03298, 0.7102, 0.01271, 0.7879, 0.03493, 0.8394, 0.1316, 0.7377, 0.1448, 0.8693, 0.08594, 0.6683, 0.1316, 0.7377, 0.03298, 0.7102, 0.01271, 0.7879, 0.1316, 0.7377, 0.03493, 0.8394, 0.3704, 0.2927, 0.4054, 0.2889, 0.4438, 0.3266, 0.08594, 0.6683, 0.1168, 0.6769, 0.1316, 0.7377, 0.28, 0.03408, 0.2932, 0.0, 0.36, 0.06039, 0.3221, 0.09971, 0.306, 0.1301, 0.2766, 0.112, 0.647, 0.6483, 0.6633, 0.6219, 0.6633, 0.7275, 0.28, 0.03408, 0.36, 0.06039, 0.3221, 0.09971, 0.6031, 0.6558, 0.6239, 0.6331, 0.6182, 0.6523, 0.2158, 0.7535, 0.2158, 0.8676, 0.1761, 0.8563, 0.3221, 0.09971, 0.2766, 0.112, 0.2603, 0.07403, 0.2095, 0.2867, 0.1464, 0.2808, 0.1916, 0.2659, 0.4978, 0.3135, 0.4438, 0.3135, 0.4835, 0.2568, 0.938, 0.8571, 0.938, 0.9712, 0.9173, 0.9455, 0.7214, 0.3199, 0.6726, 0.2531, 0.7214, 0.2404, 0.647, 0.8276, 0.6605, 0.7275, 0.6605, 0.8344, 0.6864, 0.2404, 0.7059, 0.2076, 0.7709, 0.1959, 0.7001, 0.1478, 0.6786, 0.176, 0.6731, 0.1547, 0.6666, 0.5998, 0.6416, 0.5879, 0.6565, 0.5604, 0.6666, 0.5998, 0.641, 0.6178, 0.6416, 0.5879, 0.6828, 0.0365, 0.73, 0.06607, 0.6774, 0.1193, 0.6828, 0.0365, 0.7035, 0.005486, 0.7138, 0.02833, 0.8919, 0.2664, 0.9118, 0.2375, 0.9019, 0.3082, 0.7001, 0.1478, 0.6731, 0.1547, 0.6774, 0.1193, 0.6774, 0.1193, 0.73, 0.06607, 0.7001, 0.1478, 0.5363, 0.6478, 0.5476, 0.7199, 0.5153, 0.6733, 0.9118, 0.2375, 0.9118, 0.3227, 0.9019, 0.3082, 0.5951, 0.6892, 0.5476, 0.7199, 0.5878, 0.6728, 0.5186, 0.7707, 0.5087, 0.7909, 0.4807, 0.7503, 0.4807, 0.7503, 0.4728, 0.7262, 0.4848, 0.7047, 0.5752, 0.6421, 0.5363, 0.6478, 0.5509, 0.6219, 0.5476, 0.7199, 0.5752, 0.6421, 0.5878, 0.6728, 0.4848, 0.7047, 0.5186, 0.7707, 0.4807, 0.7503, 0.4848, 0.7047, 0.4967, 0.69, 0.5186, 0.7707, 0.9063, 0.1584, 0.9619, 0.2024, 0.9225, 0.2144, 0.5476, 0.7199, 0.4967, 0.69, 0.5153, 0.6733, 0.4967, 0.69, 0.5476, 0.7199, 0.5186, 0.7707, 0.5363, 0.6478, 0.5752, 0.6421, 0.5476, 0.7199, 0.8919, 0.09941, 0.9059, 0.07663, 0.9208, 0.08817, 0.9619, 0.2024, 0.9063, 0.1584, 0.9611, 0.1616, 0.9208, 0.08817, 0.9063, 0.1584, 0.8919, 0.09941, 0.9619, 0.2024, 0.9455, 0.2324, 0.9225, 0.2144, 0.2719, 0.8917, 0.2832, 0.8877, 0.2925, 0.9035, 0.9063, 0.1584, 0.9208, 0.08817, 0.9527, 0.1174, 0.5735, 0.2922, 0.5818, 0.2838, 0.5818, 0.3203, 0.8363, 0.2197, 0.8872, 0.1568, 0.887, 0.2207, 0.8363, 0.2197, 0.8554, 0.2587, 0.8296, 0.2527, 0.8421, 0.148, 0.8872, 0.1568, 0.8363, 0.2197, 0.8481, 0.01027, 0.8817, 0.04946, 0.8363, 0.0352, 0.8919, 0.09619, 0.8442, 0.09516, 0.8817, 0.04946, 0.1991, 0.164, 0.1851, 0.1781, 0.1638, 0.1623, 0.8722, 0.2488, 0.8363, 0.2197, 0.887, 0.2207, 0.8817, 0.04946, 0.8442, 0.09516, 0.8363, 0.0352, 0.8442, 0.09516, 0.8908, 0.1281, 0.8421, 0.148, 0.8363, 0.2197, 0.8722, 0.2488, 0.8554, 0.2587, 0.8442, 0.09516, 0.8919, 0.09619, 0.8908, 0.1281, 0.4614, 0.07528, 0.4438, 0.05267, 0.4859, 0.03276, 0.09187, 0.2662, 0.1464, 0.2808, 0.1351, 0.3007, 0.2603, 0.07403, 0.2766, 0.112, 0.2449, 0.1007, 0.09187, 0.2662, 0.1351, 0.3007, 0.1117, 0.2991, 0.9083, 0.0, 0.9224, 0.003034, 0.913, 0.0409, 0.2603, 0.07403, 0.2449, 0.1007, 0.2372, 0.0909, 0.7587, 0.8961, 0.737, 0.8906, 0.7565, 0.865, 0.7565, 0.865, 0.737, 0.8906, 0.735, 0.846, 0.9224, 0.003034, 0.9288, 0.0236, 0.913, 0.0409, 0.9205, 0.6564, 0.9555, 0.6548, 0.916, 0.6912, 0.5613, 0.5932, 0.6416, 0.5879, 0.6067, 0.6134, 0.1991, 0.6965, 0.1851, 0.6755, 0.2015, 0.6677, 0.2015, 0.6677, 0.1859, 0.6397, 0.2077, 0.6396, 0.5613, 0.5932, 0.6136, 0.5521, 0.6416, 0.5879, 0.2181, 0.1219, 0.1991, 0.164, 0.1707, 0.1478, 0.1859, 0.6397, 0.1983, 0.6266, 0.2077, 0.6396, 0.1991, 0.164, 0.1638, 0.1623, 0.1707, 0.1478, 0.5493, 0.4899, 0.6136, 0.5521, 0.5515, 0.5216, 0.4964, 0.4002, 0.4691, 0.3747, 0.4836, 0.3565, 0.6048, 0.3462, 0.5187, 0.4312, 0.5731, 0.3434, 0.6564, 0.4433, 0.6386, 0.3727, 0.6582, 0.3983, 0.6172, 0.354, 0.6386, 0.3727, 0.5187, 0.4312, 0.4836, 0.3565, 0.5202, 0.3403, 0.4964, 0.4002, 0.5731, 0.3434, 0.5187, 0.4312, 0.5202, 0.3403, 0.6172, 0.354, 0.5187, 0.4312, 0.6048, 0.3462, 0.5187, 0.4312, 0.6386, 0.3727, 0.6564, 0.4433, 0.5493, 0.4899, 0.6564, 0.4433, 0.6136, 0.5521, 0.5493, 0.4899, 0.5187, 0.4312, 0.6564, 0.4433, 0.5202, 0.3403, 0.5187, 0.4312, 0.4964, 0.4002, 0.4979, 0.8683, 0.504, 0.89, 0.4835, 0.9173, 0.8406, 0.6646, 0.8939, 0.6796, 0.8131, 0.7019, 0.8406, 0.6646, 0.8854, 0.6548, 0.8939, 0.6796, 0.782, 0.8164, 0.834, 0.8571, 0.7902, 0.8559, 0.834, 0.8571, 0.782, 0.8164, 0.885, 0.827, 0.885, 0.827, 0.782, 0.8164, 0.8047, 0.7365, 0.9152, 0.7467, 0.8047, 0.7365, 0.8131, 0.7019, 0.1911, 0.5443, 0.2126, 0.5351, 0.2272, 0.5577, 0.885, 0.827, 0.9152, 0.7467, 0.899, 0.8214, 0.885, 0.827, 0.8047, 0.7365, 0.9152, 0.7467, 0.9152, 0.7467, 0.9152, 0.8142, 0.899, 0.8214, 0.8939, 0.6796, 0.9152, 0.7467, 0.8131, 0.7019, 0.504, 0.89, 0.4916, 0.9164, 0.4835, 0.9173, 0.2219, 0.576, 0.1911, 0.5443, 0.2272, 0.5577, 0.1754, 0.574, 0.1911, 0.5443, 0.2219, 0.576, 0.6416, 0.5879, 0.6136, 0.5521, 0.6565, 0.5604, 0.6565, 0.5604, 0.6136, 0.5521, 0.6564, 0.4433, 0.2832, 0.8877, 0.31, 0.8899, 0.2925, 0.9035, 0.4279, 0.6418, 0.4041, 0.6501, 0.4189, 0.6185, 0.2925, 0.9035, 0.31, 0.8899, 0.3082, 0.9157, 0.3661, 0.6238, 0.4189, 0.6185, 0.4041, 0.6501, 0.5173, 0.8322, 0.4756, 0.7975, 0.5087, 0.7909, 0.5199, 0.1985, 0.5065, 0.2157, 0.4844, 0.1986, 0.4756, 0.7975, 0.4807, 0.7503, 0.5087, 0.7909, 0.5091, 0.08623, 0.5401, 0.1261, 0.5327, 0.1477, 0.4614, 0.07528, 0.5091, 0.08623, 0.4717, 0.1373, 0.4614, 0.07528, 0.4859, 0.03276, 0.4953, 0.05656, 0.8494, 0.6148, 0.8639, 0.6205, 0.8473, 0.6415, 0.5401, 0.1261, 0.5296, 0.09594, 0.554, 0.1093, 0.5327, 0.1477, 0.5199, 0.1985, 0.4717, 0.1373, 0.4953, 0.05656, 0.5091, 0.08623, 0.4614, 0.07528, 0.5199, 0.1985, 0.4844, 0.1986, 0.4717, 0.1373, 0.4717, 0.1373, 0.5091, 0.08623, 0.5327, 0.1477, 0.5401, 0.1261, 0.5091, 0.08623, 0.5296, 0.09594, 0.1638, 0.1623, 0.1355, 0.1491, 0.1707, 0.1478, 0.9134, 0.3266, 0.9327, 0.3448, 0.9211, 0.3664, 0.3532, 0.5748, 0.4115, 0.5551, 0.3569, 0.5886, 0.454, 0.4795, 0.398, 0.3457, 0.4691, 0.4458, 0.8739, 0.3351, 0.9211, 0.3664, 0.8678, 0.3939, 0.8739, 0.3351, 0.9134, 0.3266, 0.9211, 0.3664, 0.454, 0.4795, 0.4115, 0.5551, 0.3532, 0.5748, 0.3532, 0.5748, 0.2868, 0.5642, 0.2353, 0.4836, 0.2354, 0.4026, 0.3205, 0.3306, 0.2355, 0.4512, 0.2354, 0.4026, 0.2489, 0.3585, 0.2653, 0.3451, 0.4691, 0.3972, 0.4691, 0.4458, 0.4504, 0.376, 0.3205, 0.3306, 0.2354, 0.4026, 0.2653, 0.3451, 0.2355, 0.4512, 0.3532, 0.5748, 0.2353, 0.4836, 0.454, 0.4795, 0.2355, 0.4512, 0.398, 0.3457, 0.8333, 0.602, 0.8286, 0.6424, 0.7936, 0.652, 0.2355, 0.4512, 0.454, 0.4795, 0.3532, 0.5748, 0.4691, 0.4458, 0.398, 0.3457, 0.4504, 0.376, 0.8333, 0.602, 0.721, 0.6013, 0.7382, 0.5653, 0.7431, 0.6352, 0.721, 0.6013, 0.8333, 0.602, 0.7505, 0.5354, 0.773, 0.5052, 0.8206, 0.5004, 0.8333, 0.602, 0.7382, 0.5653, 0.8301, 0.565, 0.7936, 0.652, 0.7431, 0.6352, 0.8333, 0.602, 0.8301, 0.565, 0.7505, 0.5354, 0.8206, 0.5004, 0.7936, 0.652, 0.7675, 0.6548, 0.7431, 0.6352, 0.8491, 0.4023, 0.8571, 0.3721, 0.8678, 0.3939, 0.2612, 0.6705, 0.3661, 0.6238, 0.2674, 0.7305, 0.2612, 0.6705, 0.2585, 0.6373, 0.2726, 0.6195, 0.3282, 0.5945, 0.2726, 0.6195, 0.2962, 0.5956, 0.3661, 0.6238, 0.4041, 0.6501, 0.4114, 0.6965, 0.4105, 0.7484, 0.3996, 0.8425, 0.3718, 0.8625, 0.2814, 0.8463, 0.4105, 0.7484, 0.3339, 0.8656, 0.6286, 0.2874, 0.6358, 0.2568, 0.6358, 0.2974, 0.4105, 0.7484, 0.3718, 0.8625, 0.3339, 0.8656, 0.3661, 0.6238, 0.4114, 0.6965, 0.2674, 0.7305, 0.3282, 0.5945, 0.3661, 0.6238, 0.2612, 0.6705, 0.2674, 0.7305, 0.4114, 0.6965, 0.4105, 0.7484, 0.2726, 0.6195, 0.3282, 0.5945, 0.2612, 0.6705, 0.4685, 0.7274, 0.4637, 0.7604, 0.4279, 0.7517, 0.8069, 0.2323, 0.7709, 0.1959, 0.8069, 0.1992, 0.8296, 0.2527, 0.821, 0.2535, 0.8069, 0.211, 0.8492, 0.9412, 0.9173, 0.9982, 0.8681, 0.9872, 0.5762, 0.1025, 0.5327, 0.1477, 0.5401, 0.1261, 0.5945, 0.2568, 0.6105, 0.1083, 0.6726, 0.1188, 0.5401, 0.1261, 0.554, 0.1093, 0.5762, 0.1025, 0.5119, 0.2442, 0.5199, 0.1985, 0.5502, 0.2556, 0.5119, 0.2442, 0.5065, 0.2157, 0.5199, 0.1985, 0.5327, 0.1477, 0.6105, 0.1083, 0.5945, 0.2568, 0.9173, 0.9982, 0.8492, 0.9412, 0.8924, 0.8571, 0.4637, 0.9413, 0.4279, 0.9014, 0.4637, 0.8425, 0.5199, 0.1985, 0.5945, 0.2568, 0.5502, 0.2556, 0.5945, 0.2568, 0.6726, 0.1188, 0.6671, 0.2518, 0.4279, 0.632, 0.4638, 0.5945, 0.4638, 0.7274, 0.5327, 0.1477, 0.5762, 0.1025, 0.6105, 0.1083, 0.6814, 0.7561, 0.7095, 0.7666, 0.6929, 0.8329, 0.7565, 0.865, 0.735, 0.846, 0.7661, 0.8375, 0.6937, 0.702, 0.7509, 0.7198, 0.7095, 0.7666, 0.858, 0.5615, 0.8815, 0.5904, 0.8436, 0.5937, 0.7509, 0.7198, 0.7661, 0.8375, 0.7095, 0.7666, 0.858, 0.5615, 0.8773, 0.5654, 0.8815, 0.5904, 0.7661, 0.8375, 0.735, 0.846, 0.7095, 0.7666, 0.8815, 0.5904, 0.8639, 0.6205, 0.8494, 0.6148, 0.8436, 0.5937, 0.8815, 0.5904, 0.8494, 0.6148, 0.2095, 0.2867, 0.1933, 0.3168, 0.1709, 0.3133, 0.2095, 0.2867, 0.1709, 0.3133, 0.1464, 0.2808, 0.9672, 0.09925, 0.9527, 0.1174, 0.9542, 0.07955, 0.8773, 0.5654, 0.9273, 0.5663, 0.8815, 0.5904, 0.735, 0.846, 0.6899, 0.8819, 0.6929, 0.8329, 0.6899, 0.8819, 0.6748, 0.8645, 0.6929, 0.8329, 0.5957, 0.2568, 0.5957, 0.3002, 0.583, 0.2633, 0.5803, 0.8245, 0.5497, 0.8146, 0.5951, 0.8086, 0.7059, 0.2076, 0.6864, 0.2404, 0.6726, 0.2104, 0.7059, 0.2076, 0.6726, 0.2104, 0.6786, 0.176, 0.03212, 0.2105, 0.06275, 0.1934, 0.06323, 0.2326, 0.8468, 0.417, 0.8491, 0.4023, 0.8678, 0.3939, 0.3578, 0.3266, 0.398, 0.3457, 0.3205, 0.3306, 0.454, 0.4795, 0.4691, 0.4458, 0.455, 0.5003, 0.6582, 0.3983, 0.6666, 0.3971, 0.6564, 0.4433])
me_cube.materials.append(mat_material)
me_cube.use_remesh_preserve_volume = False
me_cube.use_remesh_preserve_attributes = False
me_cube.use_mirror_vertex_groups = False
me_cube.update()

# ---- objects
ob_mineralchunk1 = bpy.data.objects.new('MineralChunk1', me_cube)

# ---- transforms, parenting, visibility, modifiers, constraints
ob_mineralchunk1.location = (-4.111, 0.0, 3.864)
ob_mineralchunk1.lock_rotations_4d = False
ob_mineralchunk1.empty_display_type = 'ARROWS'
ob_mineralchunk1.lineart.crease_threshold = 0.0
_m = ob_mineralchunk1.modifiers.new('Auto Smooth', 'NODES')
_m.node_group = ng_auto_smooth
_gi = [s.identifier for s in ng_auto_smooth.interface.items_tree if s.item_type == 'SOCKET' and s.in_out == 'INPUT']
_m[_gi[1]] = 0.3491  # Angle

# ---- collection membership
col_collection_1.objects.link(ob_mineralchunk1)

# ---- scene / render settings (as saved in the file)
scene.frame_start = 1; scene.frame_end = 250; scene.frame_set(1)
scene.render.engine = 'BLENDER_EEVEE_NEXT'
scene.render.resolution_percentage = 50
scene.render.dither_intensity = 0.0
scene.cycles.use_denoising = False
scene.cycles.samples = 10
scene.cycles.sampling_pattern = 'TABULATED_SOBOL'
scene.cycles.light_sampling_threshold = 0.0
scene.cycles.use_adaptive_sampling = False
scene.cycles.use_light_tree = False
scene.cycles.blur_glossy = 0.0
scene.cycles.volume_bounces = 1
scene.cycles.pixel_filter_type = 'GAUSSIAN'
scene.cycles.sample_clamp_indirect = 0.0
scene.view_settings.view_transform = 'Standard'
bpy.context.view_layer.update()

# ---- added for rendering (the .blend has no active camera and no usable light): camera, sun
cam_auto = bpy.data.cameras.new('AutoCamera')
cam_auto.lens = 50.0
cam_auto.sensor_width = 36.0
cam_auto.clip_end = 1000.0
ob_auto_camera = bpy.data.objects.new('AutoCamera', cam_auto)
scene.collection.objects.link(ob_auto_camera)
ob_auto_camera.location = (1.09514, -6.24046, 7.91038)
ob_auto_camera.rotation_euler = (1.09748, -7.21219e-08, 0.694738)
scene.camera = ob_auto_camera
light_auto_sun = bpy.data.lights.new('AutoSun', 'SUN')
light_auto_sun.energy = 3.0
light_auto_sun.angle = 0.0523599
ob_auto_sun = bpy.data.objects.new('AutoSun', light_auto_sun)
scene.collection.objects.link(ob_auto_sun)
ob_auto_sun.rotation_euler = (0.872665, 0.174533, 0.523599)
bpy.context.view_layer.update()

